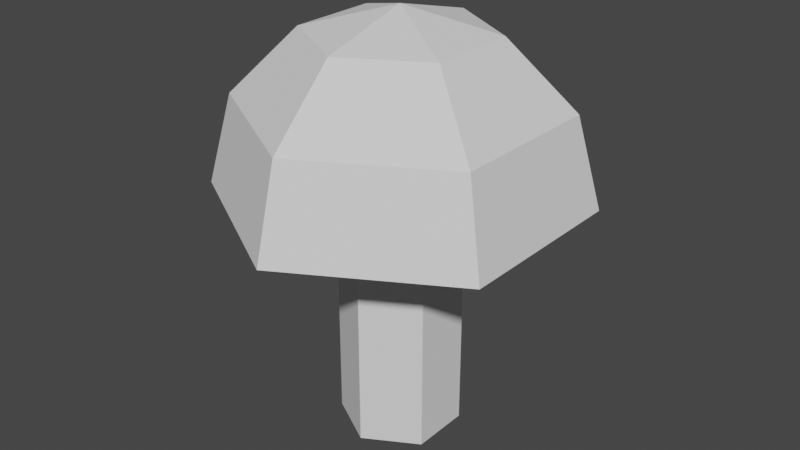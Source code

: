 # Source: Mushroom.blend  (saved by Blender 3.5.10; exported with 4.5.12 LTS)
import bpy
from mathutils import Matrix  # noqa: F401  (used for matrix-valued properties, if any)

bpy.ops.wm.read_factory_settings(use_empty=True)
scene = bpy.context.scene
scene.name = 'Scene'

# ---- collections
col_collection = bpy.data.collections.new('Collection'); scene.collection.children.link(col_collection)

# ---- world
world_world = bpy.data.worlds.new('World'); scene.world = world_world
world_world.use_nodes = True; world_world.node_tree.nodes.clear()
_N = world_world.node_tree.nodes; _L = world_world.node_tree.links
n0 = _N.new('ShaderNodeOutputWorld'); n0.name = 'World Output'; n0.location = (300, 300)
n1 = _N.new('ShaderNodeBackground'); n1.name = 'Background'; n1.location = (10, 300)
n1.inputs[0].default_value = (0.05088, 0.05088, 0.05088, 1.0)
_L.new(n1.outputs[0], n0.inputs[0])
n0.is_active_output = True
world_world.color = (0.05088, 0.05088, 0.05088)
world_world.use_sun_shadow = False
world_world.sun_shadow_jitter_overblur = 0.0

# ---- meshes
me_cylinder = bpy.data.meshes.new('Cylinder')
me_cylinder.from_pydata([(0.0, 0.25, -0.5), (0.0, 0.25, 0.5), (0.2165, 0.125, -0.5), (0.2165, 0.125, 0.5), (0.2165, -0.125, -0.5), (0.2165, -0.125, 0.5), (0.0, -0.25, -0.5), (0.0, -0.25, 0.5), (-0.2165, -0.125, -0.5), (-0.2165, -0.125, 0.5), (-0.2165, 0.125, -0.5), (-0.2165, 0.125, 0.5)], [], [(0, 1, 3, 2), (2, 3, 5, 4), (4, 5, 7, 6), (6, 7, 9, 8), (3, 1, 11, 9, 7, 5), (8, 9, 11, 10), (10, 11, 1, 0), (0, 2, 4, 6, 8, 10)])
_uv = me_cylinder.uv_layers.new(name='UVMap')
_uv.uv.foreach_set('vector', [1.0, 0.5, 1.0, 1.0, 0.8333, 1.0, 0.8333, 0.5, 0.8333, 0.5, 0.8333, 1.0, 0.6667, 1.0, 0.6667, 0.5, 0.6667, 0.5, 0.6667, 1.0, 0.5, 1.0, 0.5, 0.5, 0.5, 0.5, 0.5, 1.0, 0.3333, 1.0, 0.3333, 0.5, 0.4578, 0.37, 0.25, 0.49, 0.04215, 0.37, 0.04215, 0.13, 0.25, 0.01, 0.4578, 0.13, 0.3333, 0.5, 0.3333, 1.0, 0.1667, 1.0, 0.1667, 0.5, 0.1667, 0.5, 0.1667, 1.0, -8.941e-08, 1.0, -8.941e-08, 0.5, 0.75, 0.49, 0.9578, 0.37, 0.9578, 0.13, 0.75, 0.01, 0.5422, 0.13, 0.5422, 0.37])
me_cylinder.update()
me_sphere_001 = bpy.data.meshes.new('Sphere.001')
me_sphere_001.from_pydata([(0.0, 0.375, 0.6495), (0.0, 0.6495, 0.375), (0.0, 0.75, 0.0), (0.3248, 0.1875, 0.6495), (0.5625, 0.3248, 0.375), (0.6495, 0.375, 0.0), (0.3248, -0.1875, 0.6495), (0.5625, -0.3248, 0.375), (0.6495, -0.375, 0.0), (-7.451e-08, -0.375, 0.6495), (-1.49e-07, -0.6495, 0.375), (-1.49e-07, -0.75, 0.0), (0.0, 0.0, 0.75), (-0.3248, -0.1875, 0.6495), (-0.5625, -0.3248, 0.375), (-0.6495, -0.375, 0.0), (-0.3248, 0.1875, 0.6495), (-0.5625, 0.3248, 0.375), (-0.6495, 0.375, 0.0)], [], [(0, 12, 3), (1, 0, 3, 4), (2, 1, 4, 5), (4, 3, 6, 7), (5, 4, 7, 8), (3, 12, 6), (7, 6, 9, 10), (8, 7, 10, 11), (6, 12, 9), (10, 9, 13, 14), (11, 10, 14, 15), (9, 12, 13), (15, 14, 17, 18), (13, 12, 16), (14, 13, 16, 17), (18, 17, 1, 2), (16, 12, 0), (17, 16, 0, 1), (2, 5, 8, 11, 15, 18)])
_uv = me_sphere_001.uv_layers.new(name='UVMap')
_uv.uv.foreach_set('vector', [0.6667, 0.8333, 0.5833, 1.0, 0.5, 0.8333, 0.6667, 0.6667, 0.6667, 0.8333, 0.5, 0.8333, 0.5, 0.6667, 0.6667, 0.5, 0.6667, 0.6667, 0.5, 0.6667, 0.5, 0.5, 0.5, 0.6667, 0.5, 0.8333, 0.3333, 0.8333, 0.3333, 0.6667, 0.5, 0.5, 0.5, 0.6667, 0.3333, 0.6667, 0.3333, 0.5, 0.5, 0.8333, 0.4167, 1.0, 0.3333, 0.8333, 0.3333, 0.6667, 0.3333, 0.8333, 0.1667, 0.8333, 0.1667, 0.6667, 0.3333, 0.5, 0.3333, 0.6667, 0.1667, 0.6667, 0.1667, 0.5, 0.3333, 0.8333, 0.25, 1.0, 0.1667, 0.8333, 0.1667, 0.6667, 0.1667, 0.8333, 0.0, 0.8333, 0.0, 0.6667, 0.1667, 0.5, 0.1667, 0.6667, 0.0, 0.6667, 0.0, 0.5, 0.1667, 0.8333, 0.08333, 1.0, 0.0, 0.8333, 1.0, 0.5, 1.0, 0.6667, 0.8333, 0.6667, 0.8333, 0.5, 1.0, 0.8333, 0.9167, 1.0, 0.8333, 0.8333, 1.0, 0.6667, 1.0, 0.8333, 0.8333, 0.8333, 0.8333, 0.6667, 0.8333, 0.5, 0.8333, 0.6667, 0.6667, 0.6667, 0.6667, 0.5, 0.8333, 0.8333, 0.75, 1.0, 0.6667, 0.8333, 0.8333, 0.6667, 0.8333, 0.8333, 0.6667, 0.8333, 0.6667, 0.6667, 0.6667, 0.5, 0.5, 0.5, 0.3333, 0.5, 0.1667, 0.5, 1.0, 0.5, 0.8333, 0.5])
me_sphere_001.update()

# ---- objects
ob_cylinder = bpy.data.objects.new('Cylinder', me_cylinder)
ob_sphere = bpy.data.objects.new('Sphere', me_sphere_001)

# ---- transforms, parenting, visibility, modifiers, constraints
ob_cylinder.location = (0.0, 0.0, 0.5)
ob_sphere.location = (0.0, 0.0, 1.0)

# ---- collection membership
col_collection.objects.link(ob_cylinder)
col_collection.objects.link(ob_sphere)

# ---- scene / render settings (as saved in the file)
scene.frame_start = 1; scene.frame_end = 250; scene.frame_set(1)
scene.render.engine = 'BLENDER_EEVEE_NEXT'
scene.cycles.sampling_pattern = 'TABULATED_SOBOL'
scene.view_settings.view_transform = 'Filmic'
bpy.context.view_layer.update()

# ---- added for rendering (the .blend has no active camera and no usable light): camera, sun
cam_auto = bpy.data.cameras.new('AutoCamera')
cam_auto.lens = 50.0
cam_auto.sensor_width = 36.0
cam_auto.clip_end = 1000.0
ob_auto_camera = bpy.data.objects.new('AutoCamera', cam_auto)
scene.collection.objects.link(ob_auto_camera)
ob_auto_camera.location = (2.44791, -2.9375, 2.83333)
ob_auto_camera.rotation_euler = (1.09748, -7.21219e-08, 0.694738)
scene.camera = ob_auto_camera
light_auto_sun = bpy.data.lights.new('AutoSun', 'SUN')
light_auto_sun.energy = 3.0
light_auto_sun.angle = 0.0523599
ob_auto_sun = bpy.data.objects.new('AutoSun', light_auto_sun)
scene.collection.objects.link(ob_auto_sun)
ob_auto_sun.rotation_euler = (0.872665, 0.174533, 0.523599)
bpy.context.view_layer.update()
